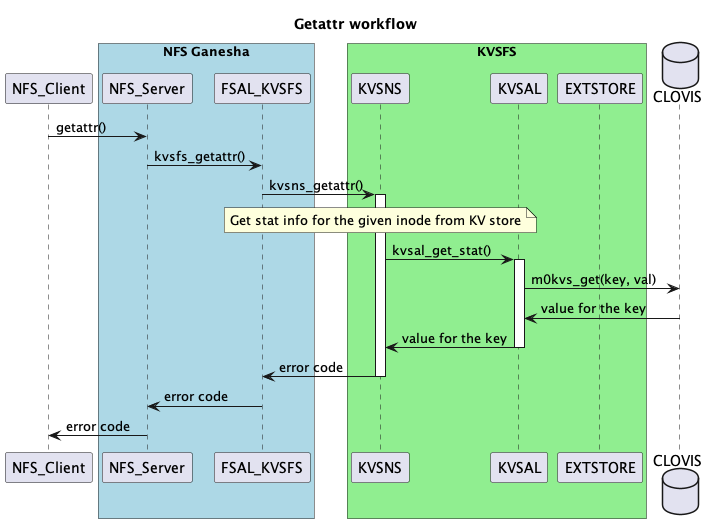

The diagram above was rendered by PlantUML. Its source (embedded in the PNG):
@startuml
title Getattr workflow
participant NFS_Client
box "NFS Ganesha" #LightBlue
    participant NFS_Server
    participant FSAL_KVSFS
    end box
box "KVSFS" #LightGreen
    participant KVSNS
    participant KVSAL
    participant EXTSTORE
end box
database CLOVIS
NFS_Client -> NFS_Server: getattr()
NFS_Server -> FSAL_KVSFS: kvsfs_getattr()
FSAL_KVSFS -> KVSNS: kvsns_getattr()
activate KVSNS
note over KVSNS: Get stat info for the given inode from KV store
KVSNS -> KVSAL: kvsal_get_stat()
activate KVSAL
KVSAL -> CLOVIS: m0kvs_get(key, val)
CLOVIS -> KVSAL: value for the key
KVSAL -> KVSNS:  value for the key
deactivate KVSAL
KVSNS -> FSAL_KVSFS:  error code
deactivate KVSNS
FSAL_KVSFS -> NFS_Server: error code
NFS_Server -> NFS_Client: error code
@enduml